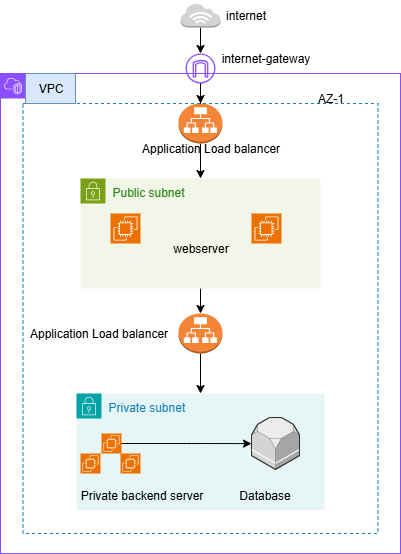

The diagram above was exported from draw.io. Its source (the exported page's mxGraphModel, read from the mxfile embedded in the PNG):
<mxGraphModel dx="1042" dy="1662" grid="1" gridSize="10" guides="1" tooltips="1" connect="1" arrows="1" fold="1" page="1" pageScale="1" pageWidth="850" pageHeight="1100" math="0" shadow="0">
  <root>
    <mxCell id="0" />
    <mxCell id="1" parent="0" />
    <mxCell id="w9BLLgosr5EIVCklMNCP-28" value="Private subnet" style="points=[[0,0],[0.25,0],[0.5,0],[0.75,0],[1,0],[1,0.25],[1,0.5],[1,0.75],[1,1],[0.75,1],[0.5,1],[0.25,1],[0,1],[0,0.75],[0,0.5],[0,0.25]];outlineConnect=0;gradientColor=none;html=1;whiteSpace=wrap;fontSize=12;fontStyle=0;container=1;pointerEvents=0;collapsible=0;recursiveResize=0;shape=mxgraph.aws4.group;grIcon=mxgraph.aws4.group_security_group;grStroke=0;strokeColor=#00A4A6;fillColor=#E6F6F7;verticalAlign=top;align=left;spacingLeft=30;fontColor=#147EBA;dashed=0;" vertex="1" parent="1">
      <mxGeometry x="276" y="320" width="248" height="116.5" as="geometry" />
    </mxCell>
    <mxCell id="w9BLLgosr5EIVCklMNCP-29" value="" style="sketch=0;points=[[0,0,0],[0.25,0,0],[0.5,0,0],[0.75,0,0],[1,0,0],[0,1,0],[0.25,1,0],[0.5,1,0],[0.75,1,0],[1,1,0],[0,0.25,0],[0,0.5,0],[0,0.75,0],[1,0.25,0],[1,0.5,0],[1,0.75,0]];outlineConnect=0;fontColor=#232F3E;fillColor=#ED7100;strokeColor=#ffffff;dashed=0;verticalLabelPosition=bottom;verticalAlign=top;align=center;html=1;fontSize=12;fontStyle=0;aspect=fixed;shape=mxgraph.aws4.resourceIcon;resIcon=mxgraph.aws4.ec2;" vertex="1" parent="w9BLLgosr5EIVCklMNCP-28">
      <mxGeometry x="25" y="40" width="20" height="20" as="geometry" />
    </mxCell>
    <mxCell id="w9BLLgosr5EIVCklMNCP-41" value="Private backend server" style="text;html=1;align=center;verticalAlign=middle;resizable=0;points=[];autosize=1;strokeColor=none;fillColor=none;" vertex="1" parent="w9BLLgosr5EIVCklMNCP-28">
      <mxGeometry x="-10" y="86.5" width="150" height="30" as="geometry" />
    </mxCell>
    <mxCell id="w9BLLgosr5EIVCklMNCP-42" value="Database" style="text;html=1;align=center;verticalAlign=middle;resizable=0;points=[];autosize=1;strokeColor=none;fillColor=none;" vertex="1" parent="w9BLLgosr5EIVCklMNCP-28">
      <mxGeometry x="153" y="86.5" width="70" height="30" as="geometry" />
    </mxCell>
    <mxCell id="w9BLLgosr5EIVCklMNCP-44" style="edgeStyle=orthogonalEdgeStyle;rounded=0;orthogonalLoop=1;jettySize=auto;html=1;" edge="1" parent="1" source="w9BLLgosr5EIVCklMNCP-37" target="w9BLLgosr5EIVCklMNCP-43">
      <mxGeometry relative="1" as="geometry" />
    </mxCell>
    <mxCell id="w9BLLgosr5EIVCklMNCP-37" value="Public subnet" style="points=[[0,0],[0.25,0],[0.5,0],[0.75,0],[1,0],[1,0.25],[1,0.5],[1,0.75],[1,1],[0.75,1],[0.5,1],[0.25,1],[0,1],[0,0.75],[0,0.5],[0,0.25]];outlineConnect=0;gradientColor=none;html=1;whiteSpace=wrap;fontSize=12;fontStyle=0;container=1;pointerEvents=0;collapsible=0;recursiveResize=0;shape=mxgraph.aws4.group;grIcon=mxgraph.aws4.group_security_group;grStroke=0;strokeColor=#7AA116;fillColor=#F2F6E8;verticalAlign=top;align=left;spacingLeft=30;fontColor=#248814;dashed=0;" vertex="1" parent="1">
      <mxGeometry x="280" y="105" width="240" height="110" as="geometry" />
    </mxCell>
    <mxCell id="w9BLLgosr5EIVCklMNCP-40" value="webserver" style="text;html=1;align=center;verticalAlign=middle;resizable=0;points=[];autosize=1;strokeColor=none;fillColor=none;" vertex="1" parent="w9BLLgosr5EIVCklMNCP-37">
      <mxGeometry x="80" y="55" width="80" height="30" as="geometry" />
    </mxCell>
    <mxCell id="w9BLLgosr5EIVCklMNCP-45" style="edgeStyle=orthogonalEdgeStyle;rounded=0;orthogonalLoop=1;jettySize=auto;html=1;entryX=0.5;entryY=0;entryDx=0;entryDy=0;" edge="1" parent="1" source="w9BLLgosr5EIVCklMNCP-43" target="w9BLLgosr5EIVCklMNCP-28">
      <mxGeometry relative="1" as="geometry" />
    </mxCell>
    <mxCell id="w9BLLgosr5EIVCklMNCP-43" value="" style="outlineConnect=0;dashed=0;verticalLabelPosition=bottom;verticalAlign=top;align=center;html=1;shape=mxgraph.aws3.application_load_balancer;fillColor=#F58536;gradientColor=none;" vertex="1" parent="1">
      <mxGeometry x="378" y="240" width="44" height="40" as="geometry" />
    </mxCell>
    <mxCell id="w9BLLgosr5EIVCklMNCP-56" style="edgeStyle=orthogonalEdgeStyle;rounded=0;orthogonalLoop=1;jettySize=auto;html=1;entryX=0.5;entryY=0;entryDx=0;entryDy=0;" edge="1" parent="1" source="w9BLLgosr5EIVCklMNCP-55" target="w9BLLgosr5EIVCklMNCP-37">
      <mxGeometry relative="1" as="geometry" />
    </mxCell>
    <mxCell id="w9BLLgosr5EIVCklMNCP-55" value="" style="outlineConnect=0;dashed=0;verticalLabelPosition=bottom;verticalAlign=top;align=center;html=1;shape=mxgraph.aws3.application_load_balancer;fillColor=#F58536;gradientColor=none;" vertex="1" parent="1">
      <mxGeometry x="378" y="30" width="44" height="40" as="geometry" />
    </mxCell>
    <mxCell id="w9BLLgosr5EIVCklMNCP-57" value="Application Load balancer" style="text;html=1;align=center;verticalAlign=middle;resizable=0;points=[];autosize=1;strokeColor=none;fillColor=none;" vertex="1" parent="1">
      <mxGeometry x="330" y="60" width="160" height="30" as="geometry" />
    </mxCell>
    <mxCell id="w9BLLgosr5EIVCklMNCP-58" value="Application Load balancer" style="text;html=1;align=center;verticalAlign=middle;resizable=0;points=[];autosize=1;strokeColor=none;fillColor=none;" vertex="1" parent="1">
      <mxGeometry x="218" y="245" width="160" height="30" as="geometry" />
    </mxCell>
    <mxCell id="w9BLLgosr5EIVCklMNCP-60" value="" style="points=[[0,0],[0.25,0],[0.5,0],[0.75,0],[1,0],[1,0.25],[1,0.5],[1,0.75],[1,1],[0.75,1],[0.5,1],[0.25,1],[0,1],[0,0.75],[0,0.5],[0,0.25]];outlineConnect=0;gradientColor=none;html=1;whiteSpace=wrap;fontSize=12;fontStyle=0;container=1;pointerEvents=0;collapsible=0;recursiveResize=0;shape=mxgraph.aws4.group;grIcon=mxgraph.aws4.group_vpc2;strokeColor=#8C4FFF;fillColor=none;verticalAlign=top;align=left;spacingLeft=30;fontColor=#AAB7B8;dashed=0;" vertex="1" parent="1">
      <mxGeometry x="200" width="400" height="480" as="geometry" />
    </mxCell>
    <mxCell id="w9BLLgosr5EIVCklMNCP-30" value="" style="verticalLabelPosition=bottom;html=1;verticalAlign=top;strokeWidth=1;align=center;outlineConnect=0;dashed=0;outlineConnect=0;shape=mxgraph.aws3d.rds;fillColor=#ECECEC;strokeColor=#5E5E5E;aspect=fixed;" vertex="1" parent="w9BLLgosr5EIVCklMNCP-60">
      <mxGeometry x="251" y="344.05" width="48" height="51.91" as="geometry" />
    </mxCell>
    <mxCell id="w9BLLgosr5EIVCklMNCP-62" value="" style="sketch=0;points=[[0,0,0],[0.25,0,0],[0.5,0,0],[0.75,0,0],[1,0,0],[0,1,0],[0.25,1,0],[0.5,1,0],[0.75,1,0],[1,1,0],[0,0.25,0],[0,0.5,0],[0,0.75,0],[1,0.25,0],[1,0.5,0],[1,0.75,0]];outlineConnect=0;fontColor=#232F3E;fillColor=#ED7100;strokeColor=#ffffff;dashed=0;verticalLabelPosition=bottom;verticalAlign=top;align=center;html=1;fontSize=12;fontStyle=0;aspect=fixed;shape=mxgraph.aws4.resourceIcon;resIcon=mxgraph.aws4.ec2;" vertex="1" parent="w9BLLgosr5EIVCklMNCP-60">
      <mxGeometry x="80" y="380" width="20" height="20" as="geometry" />
    </mxCell>
    <mxCell id="w9BLLgosr5EIVCklMNCP-61" value="" style="sketch=0;points=[[0,0,0],[0.25,0,0],[0.5,0,0],[0.75,0,0],[1,0,0],[0,1,0],[0.25,1,0],[0.5,1,0],[0.75,1,0],[1,1,0],[0,0.25,0],[0,0.5,0],[0,0.75,0],[1,0.25,0],[1,0.5,0],[1,0.75,0]];outlineConnect=0;fontColor=#232F3E;fillColor=#ED7100;strokeColor=#ffffff;dashed=0;verticalLabelPosition=bottom;verticalAlign=top;align=center;html=1;fontSize=12;fontStyle=0;aspect=fixed;shape=mxgraph.aws4.resourceIcon;resIcon=mxgraph.aws4.ec2;" vertex="1" parent="w9BLLgosr5EIVCklMNCP-60">
      <mxGeometry x="120" y="380" width="20" height="20" as="geometry" />
    </mxCell>
    <mxCell id="w9BLLgosr5EIVCklMNCP-38" value="" style="sketch=0;points=[[0,0,0],[0.25,0,0],[0.5,0,0],[0.75,0,0],[1,0,0],[0,1,0],[0.25,1,0],[0.5,1,0],[0.75,1,0],[1,1,0],[0,0.25,0],[0,0.5,0],[0,0.75,0],[1,0.25,0],[1,0.5,0],[1,0.75,0]];outlineConnect=0;fontColor=#232F3E;fillColor=#ED7100;strokeColor=#ffffff;dashed=0;verticalLabelPosition=bottom;verticalAlign=top;align=center;html=1;fontSize=12;fontStyle=0;aspect=fixed;shape=mxgraph.aws4.resourceIcon;resIcon=mxgraph.aws4.ec2;" vertex="1" parent="w9BLLgosr5EIVCklMNCP-60">
      <mxGeometry x="110" y="140" width="30" height="30" as="geometry" />
    </mxCell>
    <mxCell id="w9BLLgosr5EIVCklMNCP-74" value="" style="sketch=0;points=[[0,0,0],[0.25,0,0],[0.5,0,0],[0.75,0,0],[1,0,0],[0,1,0],[0.25,1,0],[0.5,1,0],[0.75,1,0],[1,1,0],[0,0.25,0],[0,0.5,0],[0,0.75,0],[1,0.25,0],[1,0.5,0],[1,0.75,0]];outlineConnect=0;fontColor=#232F3E;fillColor=#ED7100;strokeColor=#ffffff;dashed=0;verticalLabelPosition=bottom;verticalAlign=top;align=center;html=1;fontSize=12;fontStyle=0;aspect=fixed;shape=mxgraph.aws4.resourceIcon;resIcon=mxgraph.aws4.ec2;" vertex="1" parent="w9BLLgosr5EIVCklMNCP-60">
      <mxGeometry x="251" y="140" width="30" height="30" as="geometry" />
    </mxCell>
    <mxCell id="w9BLLgosr5EIVCklMNCP-78" value="" style="fillColor=none;strokeColor=#147EBA;dashed=1;verticalAlign=top;fontStyle=0;fontColor=#147EBA;whiteSpace=wrap;html=1;" vertex="1" parent="w9BLLgosr5EIVCklMNCP-60">
      <mxGeometry x="22.5" y="30" width="355" height="430" as="geometry" />
    </mxCell>
    <mxCell id="w9BLLgosr5EIVCklMNCP-79" value="VPC" style="text;html=1;align=center;verticalAlign=middle;resizable=0;points=[];autosize=1;strokeColor=#6c8ebf;fillColor=#dae8fc;" vertex="1" parent="w9BLLgosr5EIVCklMNCP-60">
      <mxGeometry x="25" width="50" height="30" as="geometry" />
    </mxCell>
    <mxCell id="w9BLLgosr5EIVCklMNCP-80" value="AZ-1" style="text;html=1;align=center;verticalAlign=middle;resizable=0;points=[];autosize=1;strokeColor=none;fillColor=none;" vertex="1" parent="w9BLLgosr5EIVCklMNCP-60">
      <mxGeometry x="305" y="10" width="50" height="30" as="geometry" />
    </mxCell>
    <mxCell id="w9BLLgosr5EIVCklMNCP-63" value="" style="sketch=0;outlineConnect=0;fontColor=#232F3E;gradientColor=none;fillColor=#8C4FFF;strokeColor=none;dashed=0;verticalLabelPosition=bottom;verticalAlign=top;align=center;html=1;fontSize=12;fontStyle=0;aspect=fixed;pointerEvents=1;shape=mxgraph.aws4.internet_gateway;" vertex="1" parent="1">
      <mxGeometry x="385" y="-20" width="30" height="30" as="geometry" />
    </mxCell>
    <mxCell id="w9BLLgosr5EIVCklMNCP-66" style="edgeStyle=orthogonalEdgeStyle;rounded=0;orthogonalLoop=1;jettySize=auto;html=1;entryX=0.5;entryY=0;entryDx=0;entryDy=0;entryPerimeter=0;" edge="1" parent="1" source="w9BLLgosr5EIVCklMNCP-63" target="w9BLLgosr5EIVCklMNCP-55">
      <mxGeometry relative="1" as="geometry" />
    </mxCell>
    <mxCell id="w9BLLgosr5EIVCklMNCP-73" style="edgeStyle=orthogonalEdgeStyle;rounded=0;orthogonalLoop=1;jettySize=auto;html=1;" edge="1" parent="1" source="w9BLLgosr5EIVCklMNCP-72" target="w9BLLgosr5EIVCklMNCP-63">
      <mxGeometry relative="1" as="geometry" />
    </mxCell>
    <mxCell id="w9BLLgosr5EIVCklMNCP-72" value="" style="outlineConnect=0;dashed=0;verticalLabelPosition=bottom;verticalAlign=top;align=center;html=1;shape=mxgraph.aws3.internet_3;fillColor=#D2D3D3;gradientColor=none;" vertex="1" parent="1">
      <mxGeometry x="380" y="-70" width="40" height="24" as="geometry" />
    </mxCell>
    <mxCell id="w9BLLgosr5EIVCklMNCP-75" value="internet" style="text;html=1;align=center;verticalAlign=middle;resizable=0;points=[];autosize=1;strokeColor=none;fillColor=none;" vertex="1" parent="1">
      <mxGeometry x="415" y="-73" width="60" height="30" as="geometry" />
    </mxCell>
    <mxCell id="w9BLLgosr5EIVCklMNCP-76" value="internet-gateway" style="text;html=1;align=center;verticalAlign=middle;resizable=0;points=[];autosize=1;strokeColor=none;fillColor=none;" vertex="1" parent="1">
      <mxGeometry x="410" y="-30" width="110" height="30" as="geometry" />
    </mxCell>
    <mxCell id="w9BLLgosr5EIVCklMNCP-77" style="edgeStyle=orthogonalEdgeStyle;rounded=0;orthogonalLoop=1;jettySize=auto;html=1;" edge="1" parent="1" source="w9BLLgosr5EIVCklMNCP-29" target="w9BLLgosr5EIVCklMNCP-30">
      <mxGeometry relative="1" as="geometry" />
    </mxCell>
  </root>
</mxGraphModel>